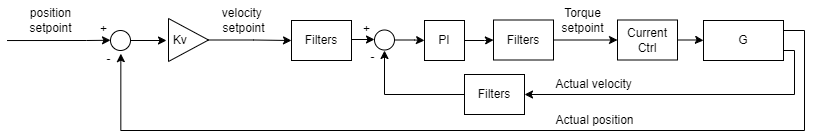

The diagram above was exported from draw.io. Its source (the exported page's mxGraphModel, read from the mxfile embedded in the PNG):
<mxGraphModel dx="1715" dy="990" grid="1" gridSize="10" guides="1" tooltips="1" connect="1" arrows="1" fold="1" page="1" pageScale="1" pageWidth="827" pageHeight="1169" math="0" shadow="0">
  <root>
    <mxCell id="0" />
    <mxCell id="1" parent="0" />
    <mxCell id="LlIKhMqDjF39fPoiEF3d-2" value="G" style="rounded=0;whiteSpace=wrap;html=1;" parent="1" vertex="1">
      <mxGeometry x="709" y="280" width="80" height="40" as="geometry" />
    </mxCell>
    <mxCell id="LlIKhMqDjF39fPoiEF3d-9" style="edgeStyle=orthogonalEdgeStyle;rounded=0;orthogonalLoop=1;jettySize=auto;html=1;entryX=0.517;entryY=1.157;entryDx=0;entryDy=0;entryPerimeter=0;exitX=1;exitY=0.25;exitDx=0;exitDy=0;" parent="1" source="LlIKhMqDjF39fPoiEF3d-2" target="LlIKhMqDjF39fPoiEF3d-10" edge="1">
      <mxGeometry relative="1" as="geometry">
        <mxPoint x="114" y="440" as="targetPoint" />
        <mxPoint x="860" y="290" as="sourcePoint" />
        <Array as="points">
          <mxPoint x="810" y="290" />
          <mxPoint x="810" y="390" />
          <mxPoint x="126" y="390" />
        </Array>
      </mxGeometry>
    </mxCell>
    <mxCell id="LlIKhMqDjF39fPoiEF3d-11" style="edgeStyle=orthogonalEdgeStyle;rounded=0;orthogonalLoop=1;jettySize=auto;html=1;" parent="1" source="LlIKhMqDjF39fPoiEF3d-10" edge="1">
      <mxGeometry relative="1" as="geometry">
        <mxPoint x="172" y="300" as="targetPoint" />
      </mxGeometry>
    </mxCell>
    <mxCell id="LlIKhMqDjF39fPoiEF3d-10" value="" style="ellipse;whiteSpace=wrap;html=1;aspect=fixed;" parent="1" vertex="1">
      <mxGeometry x="116" y="290" width="20" height="20" as="geometry" />
    </mxCell>
    <mxCell id="LlIKhMqDjF39fPoiEF3d-12" style="edgeStyle=orthogonalEdgeStyle;rounded=0;orthogonalLoop=1;jettySize=auto;html=1;entryX=0;entryY=0.5;entryDx=0;entryDy=0;exitX=1.007;exitY=0.878;exitDx=0;exitDy=0;exitPerimeter=0;" parent="1" edge="1">
      <mxGeometry relative="1" as="geometry">
        <mxPoint x="12.559999999999945" y="300.04100000000005" as="sourcePoint" />
        <mxPoint x="116" y="299.76" as="targetPoint" />
        <Array as="points">
          <mxPoint x="92" y="300" />
          <mxPoint x="92" y="300" />
        </Array>
      </mxGeometry>
    </mxCell>
    <mxCell id="LlIKhMqDjF39fPoiEF3d-13" value="position&lt;br&gt;setpoint" style="text;html=1;align=center;verticalAlign=middle;resizable=0;points=[];autosize=1;strokeColor=none;fillColor=none;" parent="1" vertex="1">
      <mxGeometry x="21" y="260" width="70" height="40" as="geometry" />
    </mxCell>
    <mxCell id="LlIKhMqDjF39fPoiEF3d-14" value="+" style="text;html=1;align=center;verticalAlign=middle;resizable=0;points=[];autosize=1;strokeColor=none;fillColor=none;" parent="1" vertex="1">
      <mxGeometry x="94" y="274" width="30" height="30" as="geometry" />
    </mxCell>
    <mxCell id="LlIKhMqDjF39fPoiEF3d-15" value="-" style="text;html=1;align=center;verticalAlign=middle;resizable=0;points=[];autosize=1;strokeColor=none;fillColor=none;" parent="1" vertex="1">
      <mxGeometry x="99" y="304" width="30" height="30" as="geometry" />
    </mxCell>
    <mxCell id="LlIKhMqDjF39fPoiEF3d-21" value="velocity&amp;nbsp;&lt;br&gt;setpoint" style="text;html=1;align=center;verticalAlign=middle;resizable=0;points=[];autosize=1;strokeColor=none;fillColor=none;" parent="1" vertex="1">
      <mxGeometry x="214" y="260" width="70" height="40" as="geometry" />
    </mxCell>
    <mxCell id="LlIKhMqDjF39fPoiEF3d-22" value="Kv&amp;nbsp; &amp;nbsp; &amp;nbsp;" style="triangle;whiteSpace=wrap;html=1;" parent="1" vertex="1">
      <mxGeometry x="174" y="278" width="40" height="43" as="geometry" />
    </mxCell>
    <mxCell id="LlIKhMqDjF39fPoiEF3d-51" style="edgeStyle=orthogonalEdgeStyle;rounded=0;orthogonalLoop=1;jettySize=auto;html=1;entryX=0;entryY=0.5;entryDx=0;entryDy=0;" parent="1" source="LlIKhMqDjF39fPoiEF3d-26" target="LlIKhMqDjF39fPoiEF3d-28" edge="1">
      <mxGeometry relative="1" as="geometry" />
    </mxCell>
    <mxCell id="LlIKhMqDjF39fPoiEF3d-26" value="" style="ellipse;whiteSpace=wrap;html=1;aspect=fixed;" parent="1" vertex="1">
      <mxGeometry x="380" y="289.5" width="20" height="20" as="geometry" />
    </mxCell>
    <mxCell id="LlIKhMqDjF39fPoiEF3d-31" style="edgeStyle=orthogonalEdgeStyle;rounded=0;orthogonalLoop=1;jettySize=auto;html=1;entryX=0;entryY=0.5;entryDx=0;entryDy=0;" parent="1" source="LlIKhMqDjF39fPoiEF3d-28" target="LlIKhMqDjF39fPoiEF3d-30" edge="1">
      <mxGeometry relative="1" as="geometry" />
    </mxCell>
    <mxCell id="LlIKhMqDjF39fPoiEF3d-28" value="PI" style="rounded=0;whiteSpace=wrap;html=1;" parent="1" vertex="1">
      <mxGeometry x="430" y="280" width="40" height="40" as="geometry" />
    </mxCell>
    <mxCell id="LlIKhMqDjF39fPoiEF3d-42" style="edgeStyle=orthogonalEdgeStyle;rounded=0;orthogonalLoop=1;jettySize=auto;html=1;entryX=0;entryY=0.5;entryDx=0;entryDy=0;" parent="1" source="LlIKhMqDjF39fPoiEF3d-30" target="LlIKhMqDjF39fPoiEF3d-32" edge="1">
      <mxGeometry relative="1" as="geometry">
        <mxPoint x="590" y="299.5" as="targetPoint" />
      </mxGeometry>
    </mxCell>
    <mxCell id="LlIKhMqDjF39fPoiEF3d-30" value="Filters" style="rounded=0;whiteSpace=wrap;html=1;" parent="1" vertex="1">
      <mxGeometry x="499" y="279.5" width="60" height="40" as="geometry" />
    </mxCell>
    <mxCell id="LlIKhMqDjF39fPoiEF3d-34" style="edgeStyle=orthogonalEdgeStyle;rounded=0;orthogonalLoop=1;jettySize=auto;html=1;entryX=0;entryY=0.5;entryDx=0;entryDy=0;" parent="1" source="LlIKhMqDjF39fPoiEF3d-32" target="LlIKhMqDjF39fPoiEF3d-2" edge="1">
      <mxGeometry relative="1" as="geometry" />
    </mxCell>
    <mxCell id="LlIKhMqDjF39fPoiEF3d-32" value="Current&lt;br&gt;Ctrl" style="rounded=0;whiteSpace=wrap;html=1;" parent="1" vertex="1">
      <mxGeometry x="623" y="279.5" width="60" height="40" as="geometry" />
    </mxCell>
    <mxCell id="LlIKhMqDjF39fPoiEF3d-36" style="edgeStyle=orthogonalEdgeStyle;rounded=0;orthogonalLoop=1;jettySize=auto;html=1;exitX=1;exitY=0.75;exitDx=0;exitDy=0;entryX=1;entryY=0.5;entryDx=0;entryDy=0;" parent="1" source="LlIKhMqDjF39fPoiEF3d-2" edge="1" target="69WazdEpH05aXoOjCzHo-7">
      <mxGeometry relative="1" as="geometry">
        <mxPoint x="390" y="310" as="targetPoint" />
        <mxPoint x="800" y="299.5" as="sourcePoint" />
        <Array as="points">
          <mxPoint x="800" y="310" />
          <mxPoint x="800" y="354" />
        </Array>
      </mxGeometry>
    </mxCell>
    <mxCell id="LlIKhMqDjF39fPoiEF3d-38" value="Actual position" style="text;html=1;align=center;verticalAlign=middle;resizable=0;points=[];autosize=1;strokeColor=none;fillColor=none;" parent="1" vertex="1">
      <mxGeometry x="550" y="365" width="100" height="30" as="geometry" />
    </mxCell>
    <mxCell id="LlIKhMqDjF39fPoiEF3d-39" value="Actual velocity" style="text;html=1;align=center;verticalAlign=middle;resizable=0;points=[];autosize=1;strokeColor=none;fillColor=none;" parent="1" vertex="1">
      <mxGeometry x="549" y="329" width="100" height="30" as="geometry" />
    </mxCell>
    <mxCell id="LlIKhMqDjF39fPoiEF3d-55" value="-" style="text;html=1;align=center;verticalAlign=middle;resizable=0;points=[];autosize=1;strokeColor=none;fillColor=none;" parent="1" vertex="1">
      <mxGeometry x="363" y="302" width="30" height="30" as="geometry" />
    </mxCell>
    <mxCell id="LlIKhMqDjF39fPoiEF3d-56" value="+" style="text;html=1;align=center;verticalAlign=middle;resizable=0;points=[];autosize=1;strokeColor=none;fillColor=none;" parent="1" vertex="1">
      <mxGeometry x="357" y="274" width="30" height="30" as="geometry" />
    </mxCell>
    <mxCell id="jBj8DZkGheAzGMzvDrHh-1" value="Torque&lt;br&gt;setpoint" style="text;html=1;align=center;verticalAlign=middle;resizable=0;points=[];autosize=1;strokeColor=none;fillColor=none;" parent="1" vertex="1">
      <mxGeometry x="553" y="260" width="70" height="40" as="geometry" />
    </mxCell>
    <mxCell id="69WazdEpH05aXoOjCzHo-6" style="edgeStyle=orthogonalEdgeStyle;rounded=0;orthogonalLoop=1;jettySize=auto;html=1;entryX=0;entryY=0.5;entryDx=0;entryDy=0;" edge="1" parent="1">
      <mxGeometry relative="1" as="geometry">
        <mxPoint x="357" y="299" as="sourcePoint" />
        <mxPoint x="380.000000000009" y="298.5000000000001" as="targetPoint" />
      </mxGeometry>
    </mxCell>
    <mxCell id="69WazdEpH05aXoOjCzHo-1" value="Filters" style="rounded=0;whiteSpace=wrap;html=1;" vertex="1" parent="1">
      <mxGeometry x="297" y="280" width="60" height="40" as="geometry" />
    </mxCell>
    <mxCell id="69WazdEpH05aXoOjCzHo-3" style="edgeStyle=orthogonalEdgeStyle;rounded=0;orthogonalLoop=1;jettySize=auto;html=1;exitX=1;exitY=0.5;exitDx=0;exitDy=0;" edge="1" parent="1" source="LlIKhMqDjF39fPoiEF3d-22">
      <mxGeometry relative="1" as="geometry">
        <mxPoint x="221" y="299.25" as="sourcePoint" />
        <mxPoint x="297" y="300" as="targetPoint" />
        <Array as="points">
          <mxPoint x="259" y="299" />
        </Array>
      </mxGeometry>
    </mxCell>
    <mxCell id="69WazdEpH05aXoOjCzHo-8" style="edgeStyle=orthogonalEdgeStyle;rounded=0;orthogonalLoop=1;jettySize=auto;html=1;" edge="1" parent="1" source="69WazdEpH05aXoOjCzHo-7">
      <mxGeometry relative="1" as="geometry">
        <mxPoint x="390" y="310" as="targetPoint" />
      </mxGeometry>
    </mxCell>
    <mxCell id="69WazdEpH05aXoOjCzHo-7" value="Filters" style="rounded=0;whiteSpace=wrap;html=1;" vertex="1" parent="1">
      <mxGeometry x="470" y="334" width="60" height="40" as="geometry" />
    </mxCell>
  </root>
</mxGraphModel>